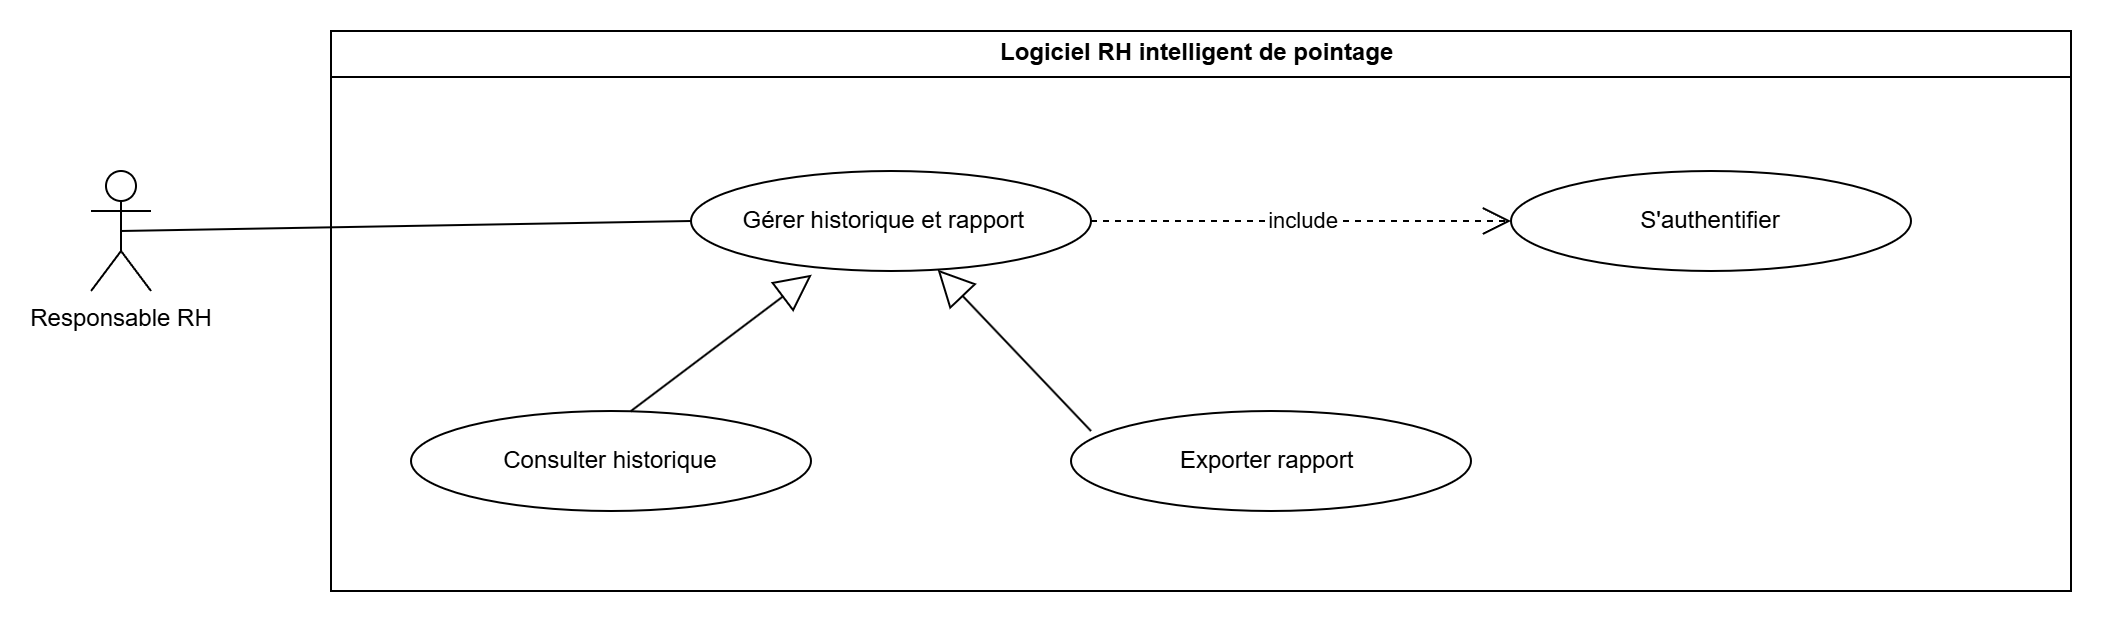

The diagram above was exported from draw.io. Its source (the exported page's mxGraphModel, read from the mxfile embedded in the PNG):
<mxGraphModel dx="1089" dy="851" grid="1" gridSize="10" guides="1" tooltips="1" connect="1" arrows="1" fold="1" page="1" pageScale="1" pageWidth="1169" pageHeight="827" math="0" shadow="0">
  <root>
    <mxCell id="0" />
    <mxCell id="1" parent="0" />
    <mxCell id="vPX_JUBuKvBciv4dpiyl-1" parent="1" style="shape=umlActor;verticalLabelPosition=bottom;verticalAlign=top;html=1;outlineConnect=0;" value="Responsable RH" vertex="1">
      <mxGeometry height="60" width="30" x="50" y="190" as="geometry" />
    </mxCell>
    <mxCell id="vPX_JUBuKvBciv4dpiyl-3" parent="1" style="swimlane;whiteSpace=wrap;html=1;" value="Logiciel RH intelligent de pointage&amp;nbsp;" vertex="1">
      <mxGeometry height="280" width="870" x="170" y="120" as="geometry" />
    </mxCell>
    <mxCell id="vPX_JUBuKvBciv4dpiyl-5" parent="vPX_JUBuKvBciv4dpiyl-3" style="ellipse;whiteSpace=wrap;html=1;" value="Gérer historique et rapport&amp;nbsp;&amp;nbsp;" vertex="1">
      <mxGeometry height="50" width="200" x="180" y="70" as="geometry" />
    </mxCell>
    <mxCell id="vPX_JUBuKvBciv4dpiyl-6" parent="vPX_JUBuKvBciv4dpiyl-3" style="ellipse;whiteSpace=wrap;html=1;" value="Exporter rapport&amp;nbsp;" vertex="1">
      <mxGeometry height="50" width="200" x="370" y="190" as="geometry" />
    </mxCell>
    <mxCell id="EsjPcN8SPEb7NCE1_U4c-1" parent="vPX_JUBuKvBciv4dpiyl-3" style="ellipse;whiteSpace=wrap;html=1;" value="S'authentifier" vertex="1">
      <mxGeometry height="50" width="200" x="590" y="70" as="geometry" />
    </mxCell>
    <mxCell id="EsjPcN8SPEb7NCE1_U4c-2" edge="1" parent="vPX_JUBuKvBciv4dpiyl-3" source="vPX_JUBuKvBciv4dpiyl-5" style="endArrow=open;endSize=12;dashed=1;html=1;rounded=0;entryX=0;entryY=0.5;entryDx=0;entryDy=0;exitX=1;exitY=0.5;exitDx=0;exitDy=0;" target="EsjPcN8SPEb7NCE1_U4c-1" value="include">
      <mxGeometry relative="1" width="160" as="geometry">
        <mxPoint x="270" y="80" as="sourcePoint" />
        <mxPoint x="430" y="80" as="targetPoint" />
      </mxGeometry>
    </mxCell>
    <mxCell id="aNY-JWVi56n96Nn4VID5-1" parent="vPX_JUBuKvBciv4dpiyl-3" style="ellipse;whiteSpace=wrap;html=1;" value="Consulter historique" vertex="1">
      <mxGeometry height="50" width="200" x="40" y="190" as="geometry" />
    </mxCell>
    <mxCell id="aNY-JWVi56n96Nn4VID5-2" edge="1" parent="vPX_JUBuKvBciv4dpiyl-3" source="aNY-JWVi56n96Nn4VID5-1" style="endArrow=block;endSize=16;endFill=0;html=1;rounded=0;entryX=0.302;entryY=1.037;entryDx=0;entryDy=0;entryPerimeter=0;exitX=0.55;exitY=0;exitDx=0;exitDy=0;exitPerimeter=0;" target="vPX_JUBuKvBciv4dpiyl-5" value="">
      <mxGeometry relative="1" width="160" as="geometry">
        <mxPoint x="150" y="180" as="sourcePoint" />
        <mxPoint x="250" y="180" as="targetPoint" />
      </mxGeometry>
    </mxCell>
    <mxCell id="aNY-JWVi56n96Nn4VID5-3" edge="1" parent="vPX_JUBuKvBciv4dpiyl-3" source="vPX_JUBuKvBciv4dpiyl-6" style="endArrow=block;endSize=16;endFill=0;html=1;rounded=0;exitX=0.05;exitY=0.2;exitDx=0;exitDy=0;exitPerimeter=0;" target="vPX_JUBuKvBciv4dpiyl-5" value="">
      <mxGeometry relative="1" width="160" as="geometry">
        <mxPoint x="350" y="255" as="sourcePoint" />
        <mxPoint x="393" y="180" as="targetPoint" />
      </mxGeometry>
    </mxCell>
    <mxCell id="vPX_JUBuKvBciv4dpiyl-7" edge="1" parent="1" source="vPX_JUBuKvBciv4dpiyl-1" style="endArrow=none;html=1;rounded=0;exitX=0.5;exitY=0.5;exitDx=0;exitDy=0;exitPerimeter=0;entryX=0;entryY=0.5;entryDx=0;entryDy=0;" target="vPX_JUBuKvBciv4dpiyl-5" value="">
      <mxGeometry height="50" relative="1" width="50" as="geometry">
        <mxPoint x="20" y="300" as="sourcePoint" />
        <mxPoint x="310" y="220" as="targetPoint" />
      </mxGeometry>
    </mxCell>
  </root>
</mxGraphModel>